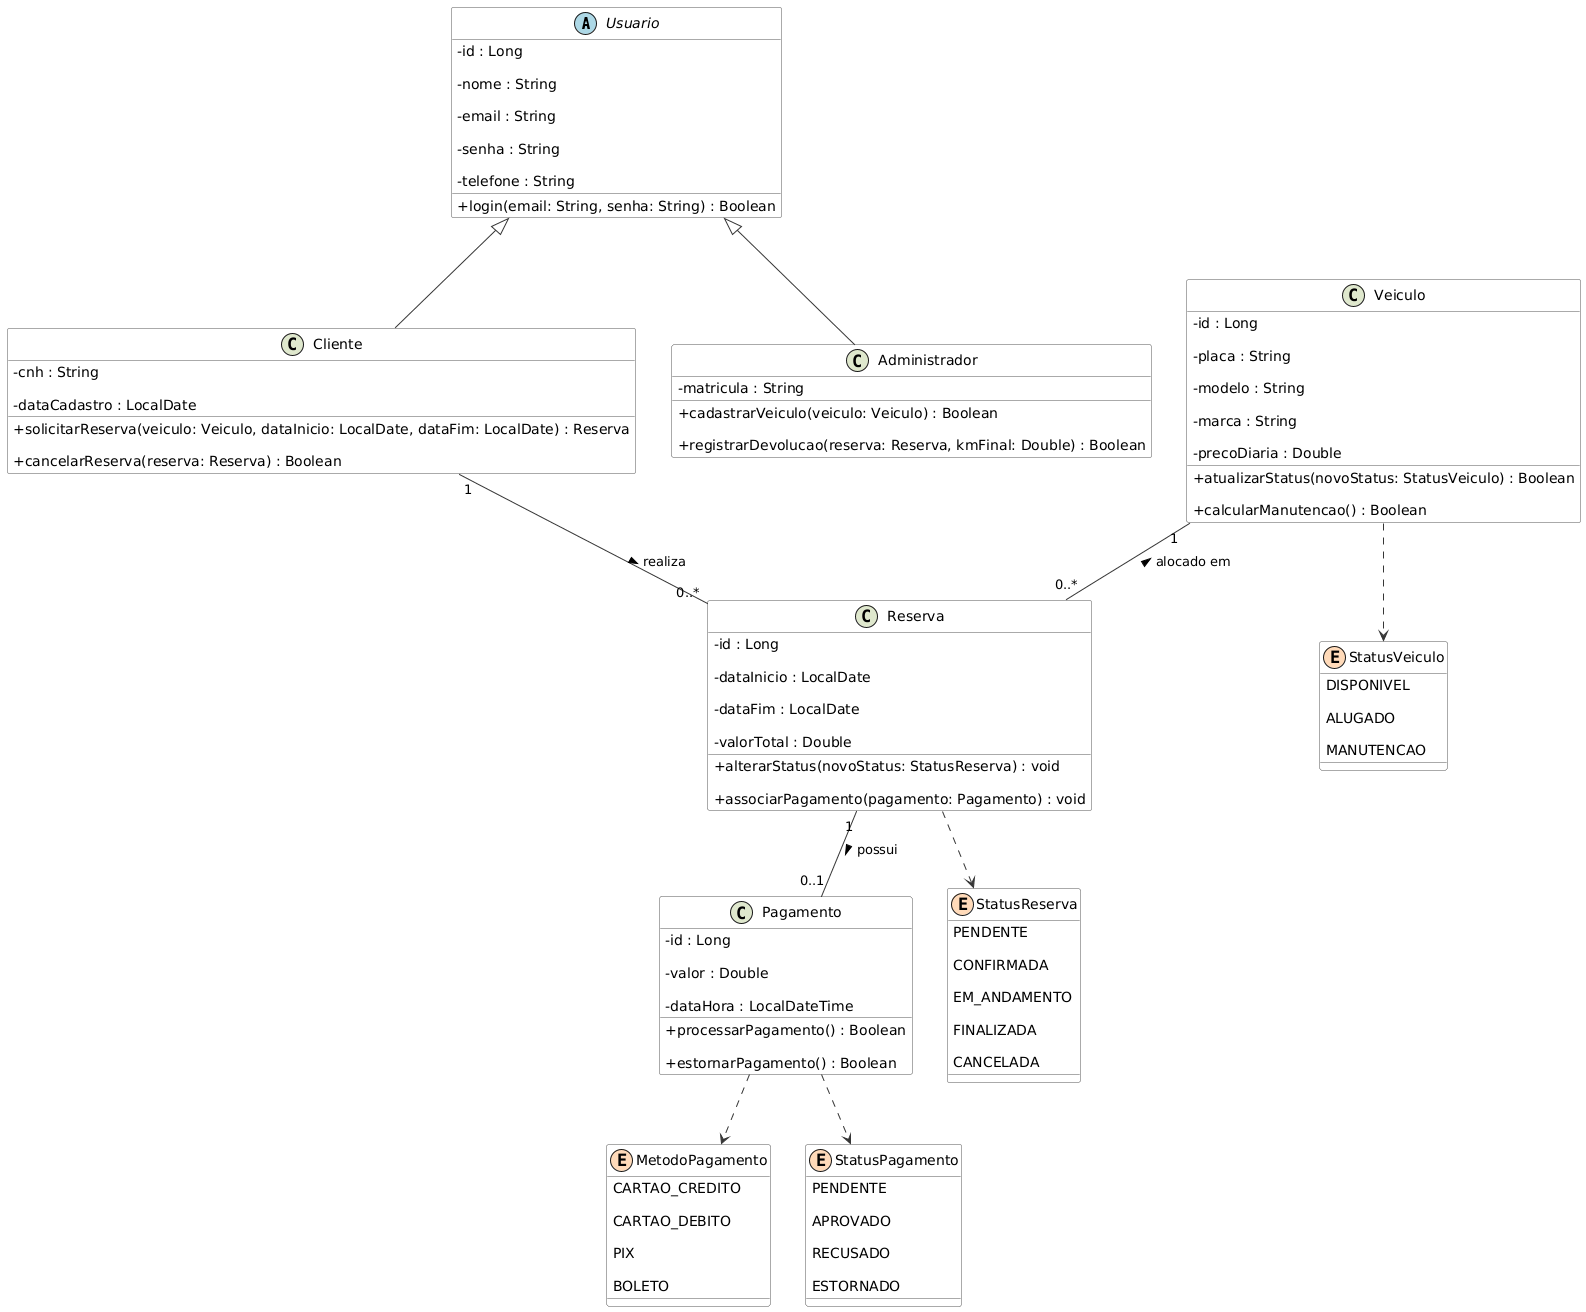

The diagram above was rendered by PlantUML. Its source (embedded in the PNG):
@startuml
skinparam classAttributeIconSize 0 

skinparam defaultTextAlignment center 

skinparam shadowing false 

skinparam roundcorner 5 

skinparam class { 

    BackgroundColor White 

    ArrowColor #333333 

    BorderColor #555555 

} 

  

abstract class Usuario << (A,#ADD8E6) >> { 

  - id : Long 

  - nome : String 

  - email : String 

  - senha : String 

  - telefone : String 

  + login(email: String, senha: String) : Boolean 

} 

  

class Cliente << (C,#DFE8CD) >> { 

  - cnh : String 

  - dataCadastro : LocalDate 

  + solicitarReserva(veiculo: Veiculo, dataInicio: LocalDate, dataFim: LocalDate) : Reserva 

  + cancelarReserva(reserva: Reserva) : Boolean 

} 

  

class Administrador << (C,#DFE8CD) >> { 

  - matricula : String 

  + cadastrarVeiculo(veiculo: Veiculo) : Boolean 

  + registrarDevolucao(reserva: Reserva, kmFinal: Double) : Boolean 

} 

  

class Veiculo << (C,#DFE8CD) >> { 

  - id : Long 

  - placa : String 

  - modelo : String 

  - marca : String 

  - precoDiaria : Double 

  + atualizarStatus(novoStatus: StatusVeiculo) : Boolean 

  + calcularManutencao() : Boolean 

} 

  

class Reserva << (C,#DFE8CD) >> { 

  - id : Long 

  - dataInicio : LocalDate 

  - dataFim : LocalDate 

  - valorTotal : Double 

  + alterarStatus(novoStatus: StatusReserva) : void 

  + associarPagamento(pagamento: Pagamento) : void 

} 

  

class Pagamento << (C,#DFE8CD) >> { 

  - id : Long 

  - valor : Double 

  - dataHora : LocalDateTime 

  + processarPagamento() : Boolean 

  + estornarPagamento() : Boolean 

} 

  

enum StatusVeiculo << (E,#FFDAB9) >> { 

  DISPONIVEL 

  ALUGADO 

  MANUTENCAO 

} 

  

enum StatusReserva << (E,#FFDAB9) >> { 

  PENDENTE 

  CONFIRMADA 

  EM_ANDAMENTO 

  FINALIZADA 

  CANCELADA 

} 

  

enum MetodoPagamento << (E,#FFDAB9) >> { 

  CARTAO_CREDITO 

  CARTAO_DEBITO 

  PIX 

  BOLETO 

} 

  

enum StatusPagamento << (E,#FFDAB9) >> { 

  PENDENTE 

  APROVADO 

  RECUSADO 

  ESTORNADO 

} 

  

Usuario <|-- Cliente 

Usuario <|-- Administrador 

  

Cliente "1" -- "0..*" Reserva : > realiza 

Veiculo "1" -- "0..*" Reserva : < alocado em 

Reserva "1" -- "0..1" Pagamento : > possui 

  

Veiculo ..> StatusVeiculo 

Reserva ..> StatusReserva 

Pagamento ..> MetodoPagamento 

Pagamento ..> StatusPagamento
@enduml